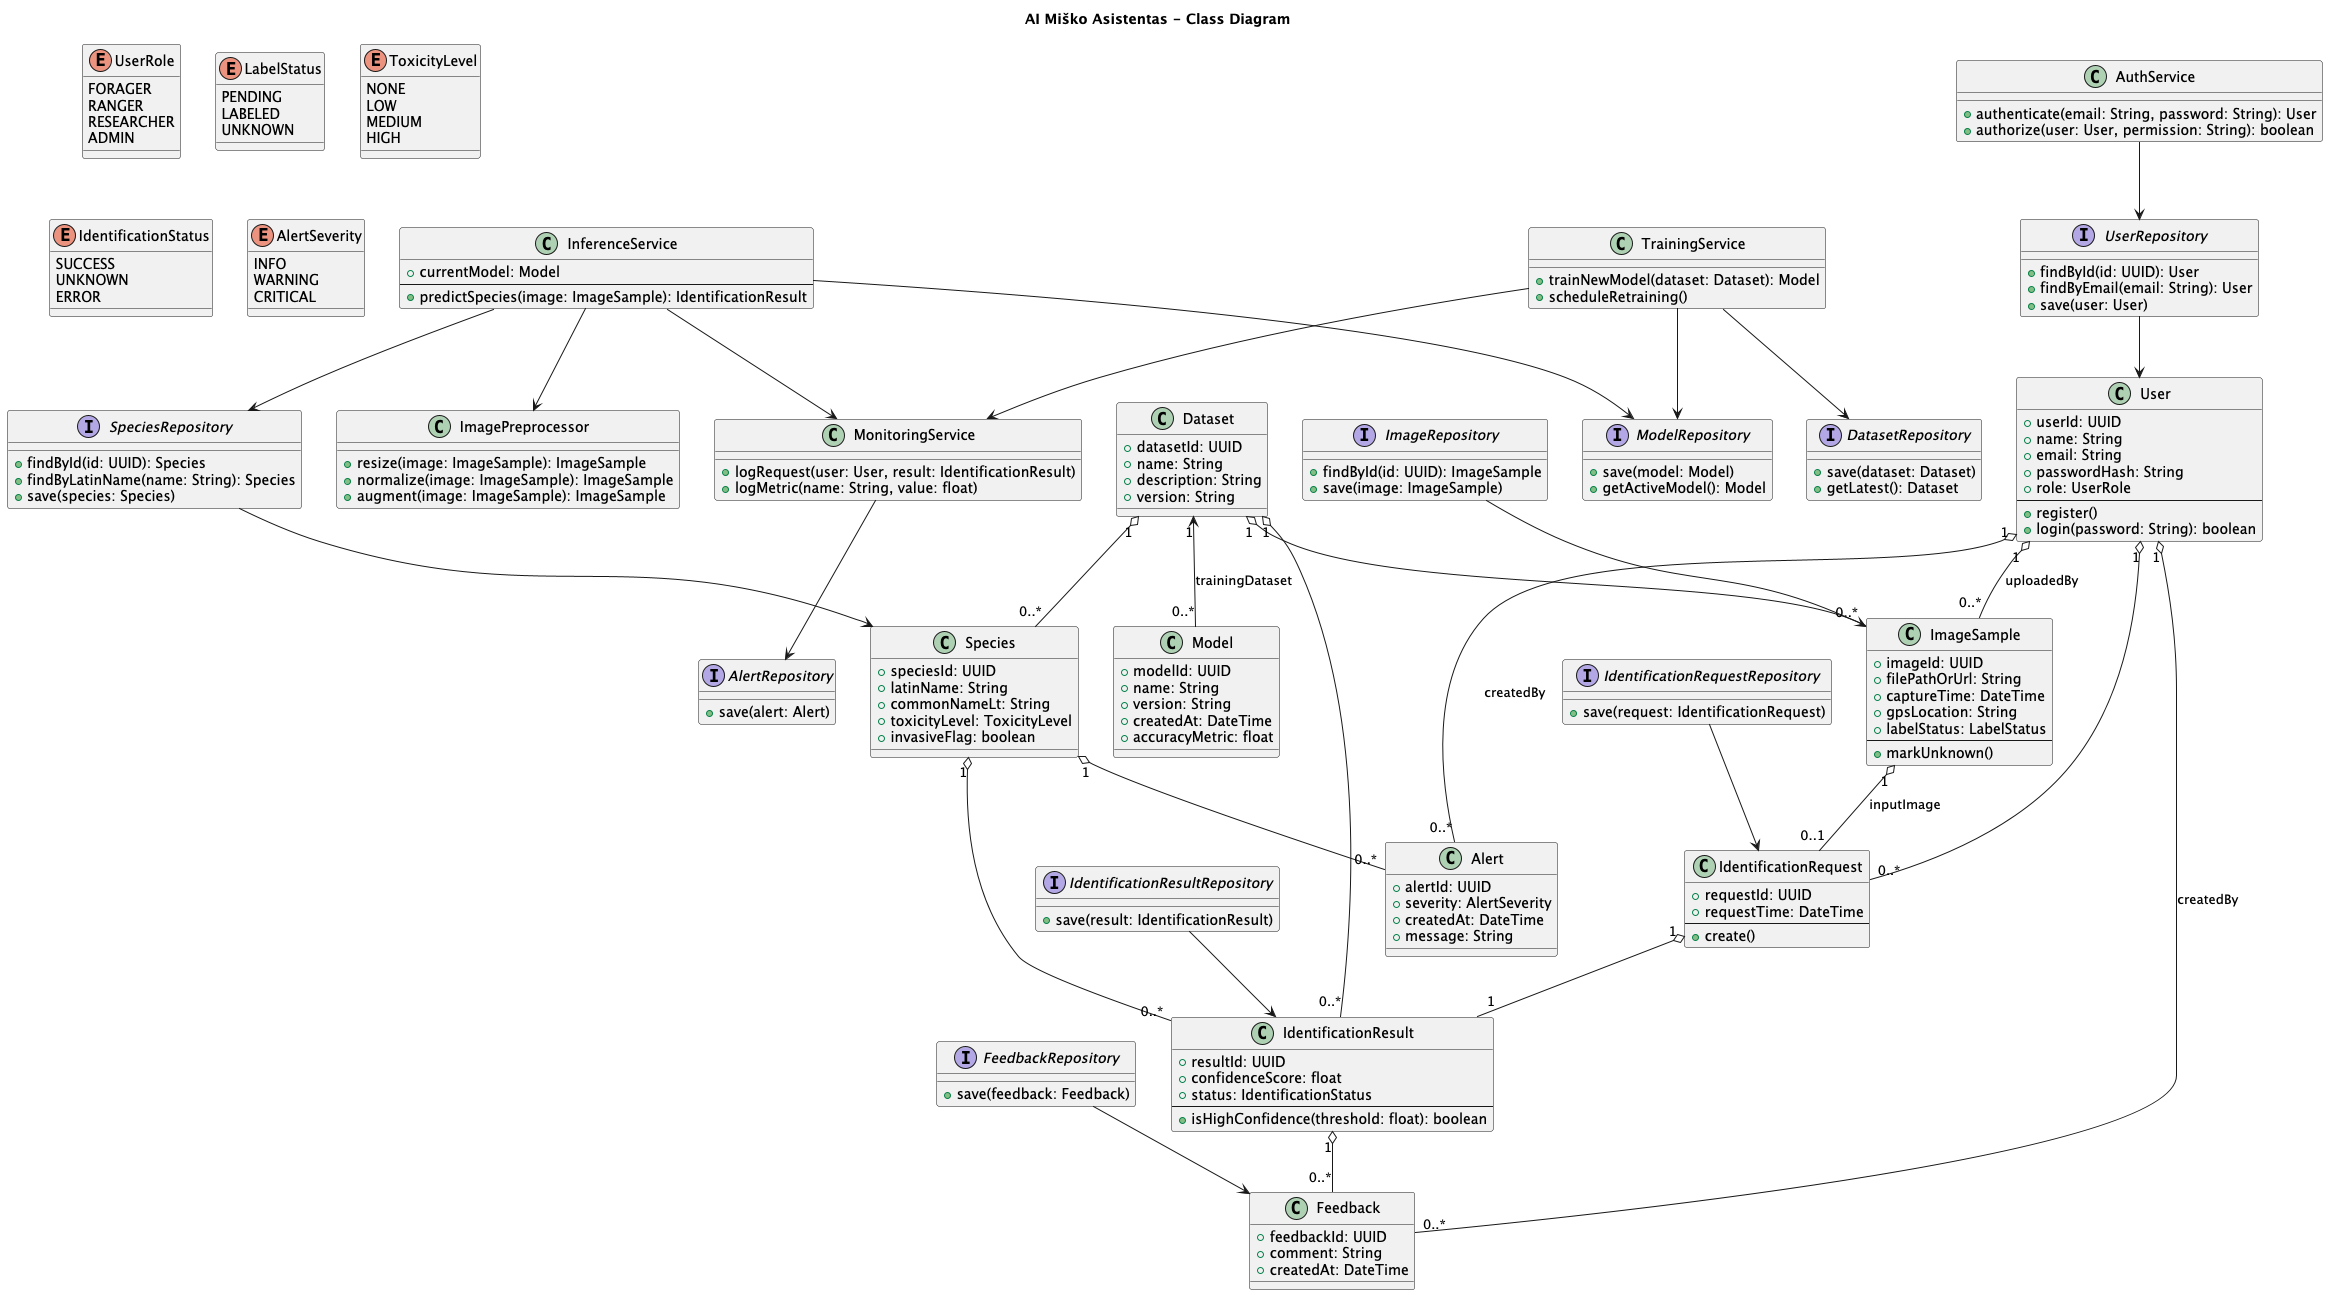

The diagram above was rendered by PlantUML. Its source (embedded in the PNG):
@startuml
title AI Miško Asistentas - Class Diagram

' Enums
enum UserRole {
  FORAGER
  RANGER
  RESEARCHER
  ADMIN
}

enum LabelStatus {
  PENDING
  LABELED
  UNKNOWN
}

enum ToxicityLevel {
  NONE
  LOW
  MEDIUM
  HIGH
}

enum IdentificationStatus {
  SUCCESS
  UNKNOWN
  ERROR
}

enum AlertSeverity {
  INFO
  WARNING
  CRITICAL
}

' Domain classes
class User {
  +userId: UUID
  +name: String
  +email: String
  +passwordHash: String
  +role: UserRole
  --
  +register()
  +login(password: String): boolean
}

class Species {
  +speciesId: UUID
  +latinName: String
  +commonNameLt: String
  +toxicityLevel: ToxicityLevel
  +invasiveFlag: boolean
}

class ImageSample {
  +imageId: UUID
  +filePathOrUrl: String
  +captureTime: DateTime
  +gpsLocation: String
  +labelStatus: LabelStatus
  --
  +markUnknown()
}

class IdentificationRequest {
  +requestId: UUID
  +requestTime: DateTime
  --
  +create()
}

class IdentificationResult {
  +resultId: UUID
  +confidenceScore: float
  +status: IdentificationStatus
  --
  +isHighConfidence(threshold: float): boolean
}

class Alert {
  +alertId: UUID
  +severity: AlertSeverity
  +createdAt: DateTime
  +message: String
}

class Feedback {
  +feedbackId: UUID
  +comment: String
  +createdAt: DateTime
}

class Dataset {
  +datasetId: UUID
  +name: String
  +description: String
  +version: String
}

class Model {
  +modelId: UUID
  +name: String
  +version: String
  +createdAt: DateTime
  +accuracyMetric: float
}

' Service / utility classes
class ImagePreprocessor {
  +resize(image: ImageSample): ImageSample
  +normalize(image: ImageSample): ImageSample
  +augment(image: ImageSample): ImageSample
}

class InferenceService {
  +currentModel: Model
  --
  +predictSpecies(image: ImageSample): IdentificationResult
}

class TrainingService {
  +trainNewModel(dataset: Dataset): Model
  +scheduleRetraining()
}

class MonitoringService {
  +logRequest(user: User, result: IdentificationResult)
  +logMetric(name: String, value: float)
}

class AuthService {
  +authenticate(email: String, password: String): User
  +authorize(user: User, permission: String): boolean
}

interface SpeciesRepository {
  +findById(id: UUID): Species
  +findByLatinName(name: String): Species
  +save(species: Species)
}

interface UserRepository {
  +findById(id: UUID): User
  +findByEmail(email: String): User
  +save(user: User)
}

interface ImageRepository {
  +findById(id: UUID): ImageSample
  +save(image: ImageSample)
}

interface IdentificationRequestRepository {
  +save(request: IdentificationRequest)
}

interface IdentificationResultRepository {
  +save(result: IdentificationResult)
}

interface AlertRepository {
  +save(alert: Alert)
}

interface FeedbackRepository {
  +save(feedback: Feedback)
}

interface DatasetRepository {
  +save(dataset: Dataset)
  +getLatest(): Dataset
}

interface ModelRepository {
  +save(model: Model)
  +getActiveModel(): Model
}

' Relationships
User "1" o-- "0..*" IdentificationRequest
User "1" o-- "0..*" ImageSample : uploadedBy
User "1" o-- "0..*" Alert : createdBy
User "1" o-- "0..*" Feedback : createdBy

Species "1" o-- "0..*" IdentificationResult
Species "1" o-- "0..*" Alert

ImageSample "1" o-- "0..1" IdentificationRequest : inputImage
IdentificationRequest "1" o-- "1" IdentificationResult
IdentificationResult "1" o-- "0..*" Feedback

Dataset "1" o-- "0..*" ImageSample
Dataset "1" o-- "0..*" Species
Dataset "1" o-- "0..*" IdentificationResult

Dataset "1" <-- "0..*" Model : trainingDataset

InferenceService --> ModelRepository
InferenceService --> SpeciesRepository
InferenceService --> MonitoringService
InferenceService --> ImagePreprocessor

TrainingService --> DatasetRepository
TrainingService --> ModelRepository
TrainingService --> MonitoringService

AuthService --> UserRepository

MonitoringService --> AlertRepository

ImageRepository --> ImageSample
IdentificationRequestRepository --> IdentificationRequest
IdentificationResultRepository --> IdentificationResult
FeedbackRepository --> Feedback
SpeciesRepository --> Species
UserRepository --> User

@enduml